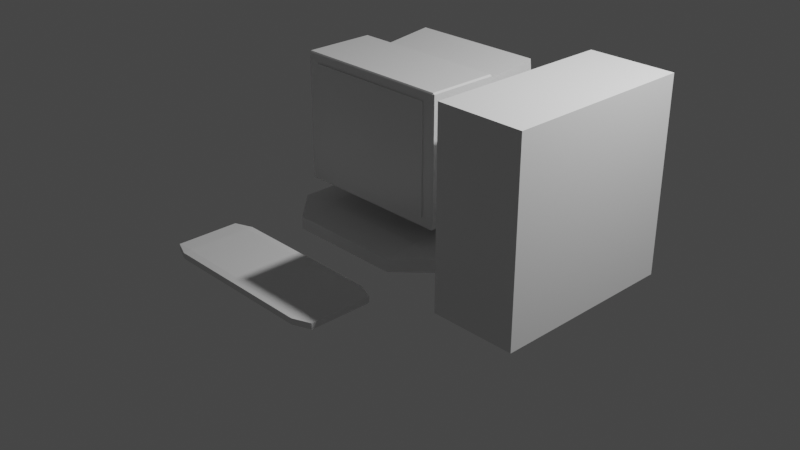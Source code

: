 # Source: CRT-screen.blend  (saved by Blender 2.82.7; exported with 4.5.12 LTS)
import bpy
from mathutils import Matrix  # noqa: F401  (used for matrix-valued properties, if any)

bpy.ops.wm.read_factory_settings(use_empty=True)
scene = bpy.context.scene
scene.name = 'Scene'

# ---- collections
col_collection = bpy.data.collections.new('Collection'); scene.collection.children.link(col_collection)

# ---- materials (node trees are filled in below, after node groups)
mat_material = bpy.data.materials.new('Material')
mat_material.alpha_threshold = 0.0
mat_material.use_transparent_shadow = False
mat_material.line_color = (0.0, 0.0, 0.0, 1.0)
mat_material_001 = bpy.data.materials.new('Material.001')
mat_material_001.alpha_threshold = 0.0
mat_material_001.use_transparent_shadow = False
mat_material_001.line_color = (0.0, 0.0, 0.0, 1.0)
mat_material_002 = bpy.data.materials.new('Material.002')
mat_material_002.alpha_threshold = 0.0
mat_material_002.use_transparent_shadow = False
mat_material_002.line_color = (0.0, 0.0, 0.0, 1.0)
mat_material_003 = bpy.data.materials.new('Material.003')
mat_material_003.alpha_threshold = 0.0
mat_material_003.use_transparent_shadow = False
mat_material_003.line_color = (0.0, 0.0, 0.0, 1.0)

# ---- material node trees
mat_material.use_nodes = True; mat_material.node_tree.nodes.clear()
_N = mat_material.node_tree.nodes; _L = mat_material.node_tree.links
n0 = _N.new('ShaderNodeOutputMaterial'); n0.name = 'Material Output'; n0.location = (300, 300)
n1 = _N.new('ShaderNodeBsdfPrincipled'); n1.name = 'Principled BSDF'; n1.location = (10, 300)
n1.distribution = 'GGX'
n1.subsurface_method = 'BURLEY'
n1.inputs[2].default_value = 0.4
n1.inputs[3].default_value = 1.45
n1.inputs[27].default_value = (0.0, 0.0, 0.0, 1.0)
n1.inputs[28].default_value = 1.0
_L.new(n1.outputs[0], n0.inputs[0])
n0.is_active_output = True
mat_material_001.use_nodes = True; mat_material_001.node_tree.nodes.clear()
_N = mat_material_001.node_tree.nodes; _L = mat_material_001.node_tree.links
n0 = _N.new('ShaderNodeOutputMaterial'); n0.name = 'Material Output'; n0.location = (300, 300)
n1 = _N.new('ShaderNodeBsdfPrincipled'); n1.name = 'Principled BSDF'; n1.location = (10, 300)
n1.distribution = 'GGX'
n1.subsurface_method = 'BURLEY'
n1.inputs[2].default_value = 0.4
n1.inputs[3].default_value = 1.45
n1.inputs[27].default_value = (0.0, 0.0, 0.0, 1.0)
n1.inputs[28].default_value = 1.0
_L.new(n1.outputs[0], n0.inputs[0])
n0.is_active_output = True
mat_material_002.use_nodes = True; mat_material_002.node_tree.nodes.clear()
_N = mat_material_002.node_tree.nodes; _L = mat_material_002.node_tree.links
n0 = _N.new('ShaderNodeOutputMaterial'); n0.name = 'Material Output'; n0.location = (300, 300)
n1 = _N.new('ShaderNodeBsdfPrincipled'); n1.name = 'Principled BSDF'; n1.location = (10, 300)
n1.distribution = 'GGX'
n1.subsurface_method = 'BURLEY'
n1.inputs[2].default_value = 0.4
n1.inputs[3].default_value = 1.45
n1.inputs[27].default_value = (0.0, 0.0, 0.0, 1.0)
n1.inputs[28].default_value = 1.0
_L.new(n1.outputs[0], n0.inputs[0])
n0.is_active_output = True
mat_material_003.use_nodes = True; mat_material_003.node_tree.nodes.clear()
_N = mat_material_003.node_tree.nodes; _L = mat_material_003.node_tree.links
n0 = _N.new('ShaderNodeOutputMaterial'); n0.name = 'Material Output'; n0.location = (300, 300)
n1 = _N.new('ShaderNodeBsdfPrincipled'); n1.name = 'Principled BSDF'; n1.location = (10, 300)
n1.distribution = 'GGX'
n1.subsurface_method = 'BURLEY'
n1.inputs[2].default_value = 0.4
n1.inputs[3].default_value = 1.45
n1.inputs[27].default_value = (0.0, 0.0, 0.0, 1.0)
n1.inputs[28].default_value = 1.0
_L.new(n1.outputs[0], n0.inputs[0])
n0.is_active_output = True

# ---- world
world_world = bpy.data.worlds.new('World'); scene.world = world_world
world_world.use_nodes = True; world_world.node_tree.nodes.clear()
_N = world_world.node_tree.nodes; _L = world_world.node_tree.links
n0 = _N.new('ShaderNodeOutputWorld'); n0.name = 'World Output'; n0.location = (300, 300)
n1 = _N.new('ShaderNodeBackground'); n1.name = 'Background'; n1.location = (10, 300)
n1.inputs[0].default_value = (0.05088, 0.05088, 0.05088, 1.0)
_L.new(n1.outputs[0], n0.inputs[0])
n0.is_active_output = True
world_world.color = (0.05088, 0.05088, 0.05088)
world_world.use_sun_shadow = False
world_world.sun_shadow_jitter_overblur = 0.0

# ---- cameras
cam_camera = bpy.data.cameras.new('Camera')
cam_camera.clip_end = 100.0
cam_camera.ortho_scale = 7.314

# ---- lights
light_light = bpy.data.lights.new('Light', 'POINT')
light_light.transmission_factor = 0.0
light_light.energy = 1000.0
light_light.shadow_soft_size = 0.1
light_light.shadow_maximum_resolution = 0.006
light_light.use_absolute_resolution = True

# ---- meshes
me_cube = bpy.data.meshes.new('Cube')
me_cube.from_pydata([(0.6338, 1.0, 0.6338), (0.6338, 0.6338, 1.0), (1.0, 0.6338, 0.6338), (0.6338, 0.6338, -1.0), (0.6338, 1.0, -0.6338), (1.0, 0.6338, -0.6338), (1.0, -0.6338, 0.6338), (0.6338, -0.6338, 1.0), (0.6338, -1.0, 0.6338), (1.0, -0.6338, -0.6338), (0.6338, -1.0, -0.6338), (0.6338, -0.6338, -1.0), (-0.6338, 1.0, 0.6338), (-1.0, 0.6338, 0.6338), (-0.6338, 0.6338, 1.0), (-1.0, 0.6338, -0.6338), (-0.6338, 1.0, -0.6338), (-0.6338, 0.6338, -1.0), (-1.0, -0.6338, 0.6338), (-0.6338, -1.0, 0.6338), (-0.6338, -0.6338, 1.0), (-0.6338, -0.6338, -1.0), (-0.6338, -1.0, -0.6338), (-1.0, -0.6338, -0.6338)], [], [(17, 3, 11, 21), (23, 18, 13, 15), (10, 8, 19, 22), (1, 14, 20, 7), (5, 2, 6, 9), (0, 1, 2), (3, 4, 5), (6, 7, 8), (9, 10, 11), (12, 13, 14), (15, 16, 17), (18, 19, 20), (21, 22, 23), (17, 21, 23, 15), (3, 17, 16, 4), (2, 5, 4, 0), (22, 19, 18, 23), (8, 10, 9, 6), (12, 16, 15, 13), (7, 20, 19, 8), (1, 7, 6, 2), (21, 11, 10, 22), (20, 14, 13, 18), (14, 1, 0, 12), (11, 3, 5, 9), (16, 12, 0, 4)])
_uv = me_cube.uv_layers.new(name='UVMap')
_uv.uv.foreach_set('vector', [0.1708, 0.5458, 0.3292, 0.5458, 0.3292, 0.7042, 0.1708, 0.7042, 0.4208, 0.04578, 0.5792, 0.04578, 0.5792, 0.2042, 0.4208, 0.2042, 0.4208, 0.7958, 0.5792, 0.7958, 0.5792, 0.9542, 0.4208, 0.9542, 0.6708, 0.5458, 0.8292, 0.5458, 0.8292, 0.7042, 0.6708, 0.7042, 0.4208, 0.5458, 0.5792, 0.5458, 0.5792, 0.7042, 0.4208, 0.7042, 0.5792, 0.4542, 0.625, 0.4542, 0.5792, 0.5, 0.3292, 0.5458, 0.3292, 0.5, 0.375, 0.5458, 0.5792, 0.7042, 0.625, 0.7042, 0.5792, 0.75, 0.4208, 0.7042, 0.4208, 0.75, 0.375, 0.7042, 0.5792, 0.2958, 0.5792, 0.25, 0.625, 0.2958, 0.4208, 0.2042, 0.4208, 0.25, 0.375, 0.2042, 0.5792, 0.04578, 0.5792, 0.0, 0.625, 0.04578, 0.1708, 0.7042, 0.1708, 0.75, 0.125, 0.7042, 0.1708, 0.5458, 0.1708, 0.7042, 0.125, 0.7042, 0.125, 0.5458, 0.3292, 0.5458, 0.1708, 0.5458, 0.1708, 0.5, 0.3292, 0.5, 0.5792, 0.5458, 0.4208, 0.5458, 0.4208, 0.4542, 0.5792, 0.4542, 0.4208, 0.9542, 0.5792, 0.9542, 0.5792, 1.0, 0.4208, 1.0, 0.5792, 0.7958, 0.4208, 0.7958, 0.4208, 0.7042, 0.5792, 0.7042, 0.5792, 0.2958, 0.4208, 0.2958, 0.4208, 0.2042, 0.5792, 0.2042, 0.6708, 0.7042, 0.8292, 0.7042, 0.8292, 0.75, 0.6708, 0.75, 0.6708, 0.5458, 0.6708, 0.7042, 0.5792, 0.7042, 0.5792, 0.5458, 0.1708, 0.7042, 0.3292, 0.7042, 0.3292, 0.75, 0.1708, 0.75, 0.8292, 0.7042, 0.8292, 0.5458, 0.875, 0.5458, 0.875, 0.7042, 0.8292, 0.5458, 0.6708, 0.5458, 0.6708, 0.5, 0.8292, 0.5, 0.3292, 0.7042, 0.3292, 0.5458, 0.4208, 0.5458, 0.4208, 0.7042, 0.4208, 0.2958, 0.5792, 0.2958, 0.5792, 0.4542, 0.4208, 0.4542])
me_cube.materials.append(mat_material)
me_cube.use_remesh_preserve_volume = False
me_cube.use_remesh_preserve_attributes = False
me_cube.use_mirror_vertex_groups = False
me_cube.update()
me_cube_001 = bpy.data.meshes.new('Cube.001')
me_cube_001.from_pydata([(0.9786, 1.0, 0.9786), (0.9786, 0.9786, 1.0), (1.0, 0.9786, 0.9786), (0.9786, 0.9786, -1.0), (0.9786, 1.0, -0.9786), (1.0, 0.9786, -0.9786), (1.0, -0.9786, 0.9786), (0.9786, -0.9786, 1.0), (0.9786, -1.0, 0.9786), (1.0, -0.9786, -0.9786), (0.9786, -1.0, -0.9786), (0.9786, -0.9786, -1.0), (-0.9786, 1.0, 0.9786), (-1.0, 0.9786, 0.9786), (-0.9786, 0.9786, 1.0), (-1.0, 0.9786, -0.9786), (-0.9786, 1.0, -0.9786), (-0.9786, 0.9786, -1.0), (-1.0, -0.9786, 0.9786), (-0.9786, -1.0, 0.9786), (-0.9786, -0.9786, 1.0), (-0.9786, -0.9786, -1.0), (-0.9786, -1.0, -0.9786), (-1.0, -0.9786, -0.9786)], [], [(17, 3, 11, 21), (23, 18, 13, 15), (10, 8, 19, 22), (1, 14, 20, 7), (5, 2, 6, 9), (0, 1, 2), (3, 4, 5), (6, 7, 8), (9, 10, 11), (12, 13, 14), (15, 16, 17), (18, 19, 20), (21, 22, 23), (17, 21, 23, 15), (3, 17, 16, 4), (2, 5, 4, 0), (22, 19, 18, 23), (8, 10, 9, 6), (12, 16, 15, 13), (7, 20, 19, 8), (1, 7, 6, 2), (21, 11, 10, 22), (20, 14, 13, 18), (14, 1, 0, 12), (11, 3, 5, 9), (16, 12, 0, 4)])
_uv = me_cube_001.uv_layers.new(name='UVMap')
_uv.uv.foreach_set('vector', [0.1277, 0.5027, 0.3723, 0.5027, 0.3723, 0.7473, 0.1277, 0.7473, 0.3777, 0.002679, 0.6223, 0.002679, 0.6223, 0.2473, 0.3777, 0.2473, 0.3777, 0.7527, 0.6223, 0.7527, 0.6223, 0.9973, 0.3777, 0.9973, 0.6277, 0.5027, 0.8723, 0.5027, 0.8723, 0.7473, 0.6277, 0.7473, 0.3777, 0.5027, 0.6223, 0.5027, 0.6223, 0.7473, 0.3777, 0.7473, 0.6223, 0.4973, 0.625, 0.4973, 0.6223, 0.5, 0.3723, 0.5027, 0.3723, 0.5, 0.375, 0.5027, 0.6223, 0.7473, 0.625, 0.7473, 0.6223, 0.75, 0.3777, 0.7473, 0.3777, 0.75, 0.375, 0.7473, 0.6223, 0.2527, 0.6223, 0.25, 0.625, 0.2527, 0.3777, 0.2473, 0.3777, 0.25, 0.375, 0.2473, 0.6223, 0.002679, 0.6223, 0.0, 0.625, 0.002679, 0.1277, 0.7473, 0.1277, 0.75, 0.125, 0.7473, 0.1277, 0.5027, 0.1277, 0.7473, 0.125, 0.7473, 0.125, 0.5027, 0.3723, 0.5027, 0.1277, 0.5027, 0.1277, 0.5, 0.3723, 0.5, 0.6223, 0.5027, 0.3777, 0.5027, 0.3777, 0.4973, 0.6223, 0.4973, 0.3777, 0.9973, 0.6223, 0.9973, 0.6223, 1.0, 0.3777, 1.0, 0.6223, 0.7527, 0.3777, 0.7527, 0.3777, 0.7473, 0.6223, 0.7473, 0.6223, 0.2527, 0.3777, 0.2527, 0.3777, 0.2473, 0.6223, 0.2473, 0.6277, 0.7473, 0.8723, 0.7473, 0.8723, 0.75, 0.6277, 0.75, 0.6277, 0.5027, 0.6277, 0.7473, 0.6223, 0.7473, 0.6223, 0.5027, 0.1277, 0.7473, 0.3723, 0.7473, 0.3723, 0.75, 0.1277, 0.75, 0.8723, 0.7473, 0.8723, 0.5027, 0.875, 0.5027, 0.875, 0.7473, 0.8723, 0.5027, 0.6277, 0.5027, 0.6277, 0.5, 0.8723, 0.5, 0.3723, 0.7473, 0.3723, 0.5027, 0.3777, 0.5027, 0.3777, 0.7473, 0.3777, 0.2527, 0.6223, 0.2527, 0.6223, 0.4973, 0.3777, 0.4973])
me_cube_001.materials.append(mat_material_001)
me_cube_001.use_remesh_preserve_volume = False
me_cube_001.use_remesh_preserve_attributes = False
me_cube_001.use_mirror_vertex_groups = False
me_cube_001.update()
me_cylinder = bpy.data.meshes.new('Cylinder')
me_cylinder.from_pydata([(0.0, 1.0, -1.0), (0.0, 1.0, 1.0), (0.1951, 0.9808, -1.0), (0.1951, 0.9808, 1.0), (0.3827, 0.9239, -1.0), (0.3827, 0.9239, 1.0), (0.5556, 0.8315, -1.0), (0.5556, 0.8315, 1.0), (0.7071, 0.7071, -1.0), (0.7071, 0.7071, 1.0), (0.8315, 0.5556, -1.0), (0.8315, 0.5556, 1.0), (0.9239, 0.3827, -1.0), (0.9239, 0.3827, 1.0), (0.9808, 0.1951, -1.0), (0.9808, 0.1951, 1.0), (1.0, 7.55e-08, -1.0), (1.0, 7.55e-08, 1.0), (0.9808, -0.1951, -1.0), (0.9808, -0.1951, 1.0), (0.9239, -0.3827, -1.0), (0.9239, -0.3827, 1.0), (0.8315, -0.5556, -1.0), (0.8315, -0.5556, 1.0), (0.7071, -0.7071, -1.0), (0.7071, -0.7071, 1.0), (0.5556, -0.8315, -1.0), (0.5556, -0.8315, 1.0), (0.3827, -0.9239, -1.0), (0.3827, -0.9239, 1.0), (0.1951, -0.9808, -1.0), (0.1951, -0.9808, 1.0), (-3.258e-07, -1.0, -1.0), (-3.258e-07, -1.0, 1.0), (-0.1951, -0.9808, -1.0), (-0.1951, -0.9808, 1.0), (-0.3827, -0.9239, -1.0), (-0.3827, -0.9239, 1.0), (-0.5556, -0.8315, -1.0), (-0.5556, -0.8315, 1.0), (-0.7071, -0.7071, -1.0), (-0.7071, -0.7071, 1.0), (-0.8315, -0.5556, -1.0), (-0.8315, -0.5556, 1.0), (-0.9239, -0.3827, -1.0), (-0.9239, -0.3827, 1.0), (-0.9808, -0.1951, -1.0), (-0.9808, -0.1951, 1.0), (-1.0, 9.656e-07, -1.0), (-1.0, 9.656e-07, 1.0), (-0.9808, 0.1951, -1.0), (-0.9808, 0.1951, 1.0), (-0.9239, 0.3827, -1.0), (-0.9239, 0.3827, 1.0), (-0.8315, 0.5556, -1.0), (-0.8315, 0.5556, 1.0), (-0.7071, 0.7071, -1.0), (-0.7071, 0.7071, 1.0), (-0.5556, 0.8315, -1.0), (-0.5556, 0.8315, 1.0), (-0.3827, 0.9239, -1.0), (-0.3827, 0.9239, 1.0), (-0.1951, 0.9808, -1.0), (-0.1951, 0.9808, 1.0)], [], [(0, 1, 3, 2), (2, 3, 5, 4), (4, 5, 7, 6), (6, 7, 9, 8), (8, 9, 11, 10), (10, 11, 13, 12), (12, 13, 15, 14), (14, 15, 17, 16), (16, 17, 19, 18), (18, 19, 21, 20), (20, 21, 23, 22), (22, 23, 25, 24), (24, 25, 27, 26), (26, 27, 29, 28), (28, 29, 31, 30), (30, 31, 33, 32), (32, 33, 35, 34), (34, 35, 37, 36), (36, 37, 39, 38), (38, 39, 41, 40), (40, 41, 43, 42), (42, 43, 45, 44), (44, 45, 47, 46), (46, 47, 49, 48), (48, 49, 51, 50), (50, 51, 53, 52), (52, 53, 55, 54), (54, 55, 57, 56), (56, 57, 59, 58), (58, 59, 61, 60), (3, 1, 63, 61, 59, 57, 55, 53, 51, 49, 47, 45, 43, 41, 39, 37, 35, 33, 31, 29, 27, 25, 23, 21, 19, 17, 15, 13, 11, 9, 7, 5), (60, 61, 63, 62), (62, 63, 1, 0), (0, 2, 4, 6, 8, 10, 12, 14, 16, 18, 20, 22, 24, 26, 28, 30, 32, 34, 36, 38, 40, 42, 44, 46, 48, 50, 52, 54, 56, 58, 60, 62)])
_uv = me_cylinder.uv_layers.new(name='UVMap')
_uv.uv.foreach_set('vector', [1.0, 0.5, 1.0, 1.0, 0.9688, 1.0, 0.9688, 0.5, 0.9688, 0.5, 0.9688, 1.0, 0.9375, 1.0, 0.9375, 0.5, 0.9375, 0.5, 0.9375, 1.0, 0.9062, 1.0, 0.9062, 0.5, 0.9062, 0.5, 0.9062, 1.0, 0.875, 1.0, 0.875, 0.5, 0.875, 0.5, 0.875, 1.0, 0.8438, 1.0, 0.8438, 0.5, 0.8438, 0.5, 0.8438, 1.0, 0.8125, 1.0, 0.8125, 0.5, 0.8125, 0.5, 0.8125, 1.0, 0.7812, 1.0, 0.7812, 0.5, 0.7812, 0.5, 0.7812, 1.0, 0.75, 1.0, 0.75, 0.5, 0.75, 0.5, 0.75, 1.0, 0.7188, 1.0, 0.7188, 0.5, 0.7188, 0.5, 0.7188, 1.0, 0.6875, 1.0, 0.6875, 0.5, 0.6875, 0.5, 0.6875, 1.0, 0.6562, 1.0, 0.6562, 0.5, 0.6562, 0.5, 0.6562, 1.0, 0.625, 1.0, 0.625, 0.5, 0.625, 0.5, 0.625, 1.0, 0.5938, 1.0, 0.5938, 0.5, 0.5938, 0.5, 0.5938, 1.0, 0.5625, 1.0, 0.5625, 0.5, 0.5625, 0.5, 0.5625, 1.0, 0.5312, 1.0, 0.5312, 0.5, 0.5312, 0.5, 0.5312, 1.0, 0.5, 1.0, 0.5, 0.5, 0.5, 0.5, 0.5, 1.0, 0.4688, 1.0, 0.4688, 0.5, 0.4688, 0.5, 0.4688, 1.0, 0.4375, 1.0, 0.4375, 0.5, 0.4375, 0.5, 0.4375, 1.0, 0.4062, 1.0, 0.4062, 0.5, 0.4062, 0.5, 0.4062, 1.0, 0.375, 1.0, 0.375, 0.5, 0.375, 0.5, 0.375, 1.0, 0.3438, 1.0, 0.3438, 0.5, 0.3438, 0.5, 0.3438, 1.0, 0.3125, 1.0, 0.3125, 0.5, 0.3125, 0.5, 0.3125, 1.0, 0.2812, 1.0, 0.2812, 0.5, 0.2812, 0.5, 0.2812, 1.0, 0.25, 1.0, 0.25, 0.5, 0.25, 0.5, 0.25, 1.0, 0.2188, 1.0, 0.2188, 0.5, 0.2188, 0.5, 0.2188, 1.0, 0.1875, 1.0, 0.1875, 0.5, 0.1875, 0.5, 0.1875, 1.0, 0.1562, 1.0, 0.1562, 0.5, 0.1562, 0.5, 0.1562, 1.0, 0.125, 1.0, 0.125, 0.5, 0.125, 0.5, 0.125, 1.0, 0.09375, 1.0, 0.09375, 0.5, 0.09375, 0.5, 0.09375, 1.0, 0.0625, 1.0, 0.0625, 0.5, 0.2968, 0.4854, 0.25, 0.49, 0.2032, 0.4854, 0.1582, 0.4717, 0.1167, 0.4496, 0.08029, 0.4197, 0.05045, 0.3833, 0.02827, 0.3418, 0.01461, 0.2968, 0.01, 0.25, 0.01461, 0.2032, 0.02827, 0.1582, 0.05045, 0.1167, 0.08029, 0.08029, 0.1167, 0.05045, 0.1582, 0.02827, 0.2032, 0.01461, 0.25, 0.01, 0.2968, 0.01461, 0.3418, 0.02827, 0.3833, 0.05045, 0.4197, 0.08029, 0.4496, 0.1167, 0.4717, 0.1582, 0.4854, 0.2032, 0.49, 0.25, 0.4854, 0.2968, 0.4717, 0.3418, 0.4496, 0.3833, 0.4197, 0.4197, 0.3833, 0.4496, 0.3418, 0.4717, 0.0625, 0.5, 0.0625, 1.0, 0.03125, 1.0, 0.03125, 0.5, 0.03125, 0.5, 0.03125, 1.0, 0.0, 1.0, 0.0, 0.5, 0.75, 0.49, 0.7968, 0.4854, 0.8418, 0.4717, 0.8833, 0.4496, 0.9197, 0.4197, 0.9496, 0.3833, 0.9717, 0.3418, 0.9854, 0.2968, 0.99, 0.25, 0.9854, 0.2032, 0.9717, 0.1582, 0.9496, 0.1167, 0.9197, 0.08029, 0.8833, 0.05045, 0.8418, 0.02827, 0.7968, 0.01461, 0.75, 0.01, 0.7032, 0.01461, 0.6582, 0.02827, 0.6167, 0.05045, 0.5803, 0.08029, 0.5504, 0.1167, 0.5283, 0.1582, 0.5146, 0.2032, 0.51, 0.25, 0.5146, 0.2968, 0.5283, 0.3418, 0.5504, 0.3833, 0.5803, 0.4197, 0.6167, 0.4496, 0.6582, 0.4717, 0.7032, 0.4854])
me_cylinder.use_remesh_fix_poles = True
me_cylinder.use_remesh_preserve_attributes = False
me_cylinder.use_mirror_vertex_groups = False
me_cylinder.update()
me_cube_002 = bpy.data.meshes.new('Cube.002')
me_cube_002.from_pydata([(1.0, 1.0, 1.0), (1.0, 1.0, -1.0), (1.0, -1.0, 1.0), (1.0, -1.0, -1.0), (-1.0, 1.0, 1.0), (-1.0, 1.0, -1.0), (-1.0, -1.0, 1.0), (-1.0, -1.0, -1.0)], [], [(0, 4, 6, 2), (3, 2, 6, 7), (7, 6, 4, 5), (5, 1, 3, 7), (1, 0, 2, 3), (5, 4, 0, 1)])
_uv = me_cube_002.uv_layers.new(name='UVMap')
_uv.uv.foreach_set('vector', [0.625, 0.5, 0.875, 0.5, 0.875, 0.75, 0.625, 0.75, 0.375, 0.75, 0.625, 0.75, 0.625, 1.0, 0.375, 1.0, 0.375, 0.0, 0.625, 0.0, 0.625, 0.25, 0.375, 0.25, 0.125, 0.5, 0.375, 0.5, 0.375, 0.75, 0.125, 0.75, 0.375, 0.5, 0.625, 0.5, 0.625, 0.75, 0.375, 0.75, 0.375, 0.25, 0.625, 0.25, 0.625, 0.5, 0.375, 0.5])
me_cube_002.materials.append(mat_material_002)
me_cube_002.use_remesh_preserve_volume = False
me_cube_002.use_remesh_preserve_attributes = False
me_cube_002.use_mirror_vertex_groups = False
me_cube_002.update()
me_cube_003 = bpy.data.meshes.new('Cube.003')
me_cube_003.from_pydata([(1.0, 1.0, 1.0), (1.0, 1.0, -1.0), (1.0, -1.0, 1.0), (1.0, -1.0, -1.0), (-1.0, 1.0, 1.0), (-1.0, 1.0, -1.0), (-1.0, -1.0, 1.0), (-1.0, -1.0, -1.0)], [], [(0, 4, 6, 2), (3, 2, 6, 7), (7, 6, 4, 5), (5, 1, 3, 7), (1, 0, 2, 3), (5, 4, 0, 1)])
_uv = me_cube_003.uv_layers.new(name='UVMap')
_uv.uv.foreach_set('vector', [0.625, 0.5, 0.875, 0.5, 0.875, 0.75, 0.625, 0.75, 0.375, 0.75, 0.625, 0.75, 0.625, 1.0, 0.375, 1.0, 0.375, 0.0, 0.625, 0.0, 0.625, 0.25, 0.375, 0.25, 0.125, 0.5, 0.375, 0.5, 0.375, 0.75, 0.125, 0.75, 0.375, 0.5, 0.625, 0.5, 0.625, 0.75, 0.375, 0.75, 0.375, 0.25, 0.625, 0.25, 0.625, 0.5, 0.375, 0.5])
me_cube_003.materials.append(mat_material_003)
me_cube_003.use_remesh_preserve_volume = False
me_cube_003.use_remesh_preserve_attributes = False
me_cube_003.use_mirror_vertex_groups = False
me_cube_003.update()
me_cube_004 = bpy.data.meshes.new('Cube.004')
me_cube_004.from_pydata([(-0.8164, -0.8164, -1.0), (-0.8164, -1.0, -0.8164), (-1.0, -0.8164, -0.8164), (-0.8164, -1.0, 0.8164), (-0.8164, -0.8164, 1.0), (-1.0, -0.8164, 0.8164), (-0.8164, 0.8164, -1.0), (-1.0, 0.8164, -0.8164), (-0.8164, 1.0, -0.8164), (-0.8164, 0.8164, 1.0), (-0.8164, 1.0, 0.8164), (-1.0, 0.8164, 0.8164), (0.8164, -0.8164, -1.0), (1.0, -0.8164, -0.8164), (0.8164, -1.0, -0.8164), (0.8164, -0.8164, 1.0), (0.8164, -1.0, 0.8164), (1.0, -0.8164, 0.8164), (0.8164, 0.8164, -1.0), (0.8164, 1.0, -0.8164), (1.0, 0.8164, -0.8164), (0.8164, 0.8164, 1.0), (1.0, 0.8164, 0.8164), (0.8164, 1.0, 0.8164)], [], [(14, 16, 3, 1), (20, 22, 17, 13), (21, 9, 4, 15), (2, 5, 11, 7), (8, 10, 23, 19), (0, 1, 2), (3, 4, 5), (6, 7, 8), (9, 10, 11), (12, 13, 14), (15, 16, 17), (18, 19, 20), (21, 22, 23), (6, 0, 2, 7), (1, 3, 5, 2), (4, 9, 11, 5), (10, 8, 7, 11), (18, 6, 8, 19), (9, 21, 23, 10), (22, 20, 19, 23), (12, 18, 20, 13), (21, 15, 17, 22), (16, 14, 13, 17), (0, 12, 14, 1), (15, 4, 3, 16), (6, 18, 12, 0)])
_uv = me_cube_004.uv_layers.new(name='UVMap')
_uv.uv.foreach_set('vector', [0.3979, 0.7729, 0.6021, 0.7729, 0.6021, 0.9771, 0.3979, 0.9771, 0.3979, 0.5229, 0.6021, 0.5229, 0.6021, 0.7271, 0.3979, 0.7271, 0.6479, 0.5229, 0.8521, 0.5229, 0.8521, 0.7271, 0.6479, 0.7271, 0.3979, 0.02295, 0.6021, 0.02295, 0.6021, 0.2271, 0.3979, 0.2271, 0.3979, 0.2729, 0.6021, 0.2729, 0.6021, 0.4771, 0.3979, 0.4771, 0.1479, 0.7271, 0.1479, 0.75, 0.125, 0.7271, 0.6021, 0.9771, 0.625, 0.9771, 0.6021, 1.0, 0.1479, 0.5229, 0.125, 0.5229, 0.1479, 0.5, 0.8521, 0.5229, 0.8521, 0.5, 0.875, 0.5229, 0.3521, 0.7271, 0.375, 0.7271, 0.3521, 0.75, 0.6479, 0.7271, 0.6479, 0.75, 0.625, 0.7271, 0.3521, 0.5229, 0.3521, 0.5, 0.375, 0.5229, 0.6479, 0.5229, 0.625, 0.5229, 0.6479, 0.5, 0.1479, 0.5229, 0.1479, 0.7271, 0.125, 0.7271, 0.125, 0.5229, 0.3979, 0.9771, 0.6021, 0.9771, 0.6021, 1.0, 0.3979, 1.0, 0.8521, 0.7271, 0.8521, 0.5229, 0.875, 0.5229, 0.875, 0.7271, 0.6021, 0.2729, 0.3979, 0.2729, 0.3979, 0.2271, 0.6021, 0.2271, 0.3521, 0.5229, 0.1479, 0.5229, 0.1479, 0.5, 0.3521, 0.5, 0.8521, 0.5229, 0.6479, 0.5229, 0.6479, 0.5, 0.8521, 0.5, 0.6021, 0.5229, 0.3979, 0.5229, 0.3979, 0.4771, 0.6021, 0.4771, 0.3521, 0.7271, 0.3521, 0.5229, 0.3979, 0.5229, 0.3979, 0.7271, 0.6479, 0.5229, 0.6479, 0.7271, 0.6021, 0.7271, 0.6021, 0.5229, 0.6021, 0.7729, 0.3979, 0.7729, 0.3979, 0.7271, 0.6021, 0.7271, 0.1479, 0.7271, 0.3521, 0.7271, 0.3521, 0.75, 0.1479, 0.75, 0.6479, 0.7271, 0.8521, 0.7271, 0.8521, 0.75, 0.6479, 0.75, 0.1479, 0.5229, 0.3521, 0.5229, 0.3521, 0.7271, 0.1479, 0.7271])
me_cube_004.use_remesh_fix_poles = True
me_cube_004.use_remesh_preserve_attributes = False
me_cube_004.use_mirror_vertex_groups = False
me_cube_004.update()
me_cube_005 = bpy.data.meshes.new('Cube.005')
me_cube_005.from_pydata([(-1.0, -1.0, -1.0), (-1.0, -1.0, 1.0), (-1.0, 1.0, -1.0), (-1.0, 1.0, 1.0), (1.0, -1.0, -1.0), (1.0, -1.0, 1.0), (1.0, 1.0, -1.0), (1.0, 1.0, 1.0)], [], [(0, 1, 3, 2), (2, 3, 7, 6), (6, 7, 5, 4), (4, 5, 1, 0), (2, 6, 4, 0), (7, 3, 1, 5)])
_uv = me_cube_005.uv_layers.new(name='UVMap')
_uv.uv.foreach_set('vector', [0.375, 0.0, 0.625, 0.0, 0.625, 0.25, 0.375, 0.25, 0.375, 0.25, 0.625, 0.25, 0.625, 0.5, 0.375, 0.5, 0.375, 0.5, 0.625, 0.5, 0.625, 0.75, 0.375, 0.75, 0.375, 0.75, 0.625, 0.75, 0.625, 1.0, 0.375, 1.0, 0.125, 0.5, 0.375, 0.5, 0.375, 0.75, 0.125, 0.75, 0.625, 0.5, 0.875, 0.5, 0.875, 0.75, 0.625, 0.75])
me_cube_005.use_remesh_fix_poles = True
me_cube_005.use_remesh_preserve_attributes = False
me_cube_005.use_mirror_vertex_groups = False
me_cube_005.update()

# ---- objects
ob_cube = bpy.data.objects.new('Cube', me_cube)
ob_light = bpy.data.objects.new('Light', light_light)
ob_camera = bpy.data.objects.new('Camera', cam_camera)
ob_cube_001 = bpy.data.objects.new('Cube.001', me_cube_001)
ob_cylinder = bpy.data.objects.new('Cylinder', me_cylinder)
ob_cube_002 = bpy.data.objects.new('Cube.002', me_cube_002)
ob_cube_003 = bpy.data.objects.new('Cube.003', me_cube_003)
ob_cube_004 = bpy.data.objects.new('Cube.004', me_cube_004)
ob_cube_005 = bpy.data.objects.new('Cube.005', me_cube_005)

# ---- transforms, parenting, visibility, modifiers, constraints
ob_cube.location = (0.0, 0.2408, -0.01483)
ob_cube.scale = (0.99, 0.99, 0.1056)
ob_cube.lock_rotations_4d = False
ob_cube.empty_display_type = 'ARROWS'
ob_cube.lineart.crease_threshold = 0.0
ob_light.location = (4.076, 1.246, 5.333)
ob_light.rotation_euler = (0.6503, 0.05522, 1.866)
ob_light.lock_rotations_4d = False
ob_light.empty_display_type = 'ARROWS'
ob_light.color = (0.0, 0.0, 0.0, 0.0)
ob_light.lineart.crease_threshold = 0.0
ob_camera.location = (7.359, -6.926, 4.958)
ob_camera.rotation_euler = (1.109, 0.0, 0.8149)
ob_camera.lock_rotations_4d = False
ob_camera.empty_display_type = 'ARROWS'
ob_camera.color = (0.0, 0.0, 0.0, 0.0)
ob_camera.display_type = 'WIRE'
ob_camera.lineart.crease_threshold = 0.0
ob_cube_001.location = (0.0, -0.01692, 0.9825)
ob_cube_001.scale = (0.8613, 0.3765, 0.6751)
ob_cube_001.lock_rotations_4d = False
ob_cube_001.empty_display_type = 'ARROWS'
ob_cube_001.lineart.crease_threshold = 0.0
ob_cylinder.location = (0.0, 0.2408, 0.2024)
ob_cylinder.scale = (0.3045, 0.3045, 0.1176)
ob_cylinder.lineart.crease_threshold = 0.0
ob_cube_002.location = (0.0, -0.08612, 0.9825)
ob_cube_002.scale = (0.7299, 0.3191, 0.5721)
ob_cube_002.lock_rotations_4d = False
ob_cube_002.empty_display_type = 'ARROWS'
ob_cube_002.lineart.crease_threshold = 0.0
ob_cube_003.location = (0.0, 0.5472, 1.048)
ob_cube_003.rotation_euler = (0.1139, -0.0, 0.0)
ob_cube_003.scale = (0.7228, 0.5755, 0.5104)
ob_cube_003.lock_rotations_4d = False
ob_cube_003.empty_display_type = 'ARROWS'
ob_cube_003.lineart.crease_threshold = 0.0
ob_cube_004.location = (0.0, -1.632, 0.0)
ob_cube_004.scale = (1.0, 0.4001, -0.03836)
ob_cube_004.lineart.crease_threshold = 0.0
ob_cube_005.location = (1.823, 0.1407, 0.8416)
ob_cube_005.scale = (0.4522, 1.0, 1.0)
ob_cube_005.lineart.crease_threshold = 0.0

# ---- collection membership
col_collection.objects.link(ob_cube)
col_collection.objects.link(ob_light)
col_collection.objects.link(ob_camera)
col_collection.objects.link(ob_cube_001)
col_collection.objects.link(ob_cylinder)
col_collection.objects.link(ob_cube_002)
col_collection.objects.link(ob_cube_003)
col_collection.objects.link(ob_cube_004)
col_collection.objects.link(ob_cube_005)

# ---- scene / render settings (as saved in the file)
scene.camera = ob_camera
scene.frame_start = 1; scene.frame_end = 250; scene.frame_set(1)
scene.render.engine = 'BLENDER_EEVEE_NEXT'
scene.cycles.use_denoising = False
scene.cycles.samples = 128
scene.cycles.sampling_pattern = 'TABULATED_SOBOL'
scene.cycles.use_adaptive_sampling = False
scene.cycles.use_light_tree = False
scene.view_settings.view_transform = 'Filmic'
bpy.context.view_layer.update()
